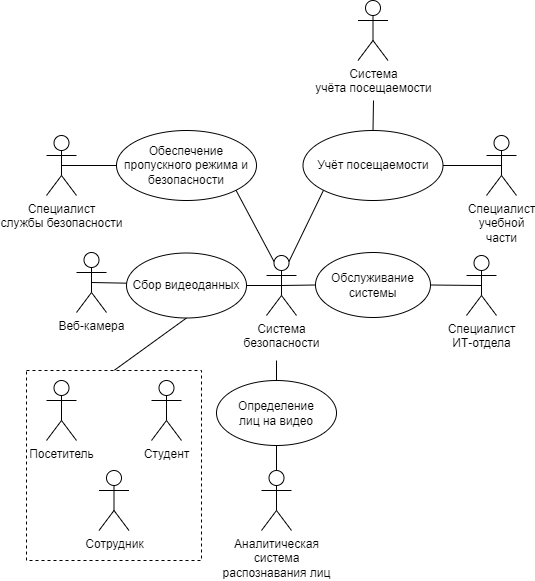

The diagram above was exported from draw.io. Its source (the exported page's mxGraphModel, read from the mxfile embedded in the PNG):
<mxGraphModel dx="1420" dy="745" grid="1" gridSize="10" guides="1" tooltips="1" connect="1" arrows="1" fold="1" page="1" pageScale="1" pageWidth="827" pageHeight="1169" math="0" shadow="0">
  <root>
    <mxCell id="0" />
    <mxCell id="1" parent="0" />
    <mxCell id="ej_ffPz3-z7WV0orUnaV-48" style="edgeStyle=none;rounded=0;orthogonalLoop=1;jettySize=auto;html=1;exitX=0.5;exitY=0;exitDx=0;exitDy=0;entryX=0.5;entryY=1;entryDx=0;entryDy=0;endArrow=none;endFill=0;" edge="1" parent="1" source="ej_ffPz3-z7WV0orUnaV-47" target="ej_ffPz3-z7WV0orUnaV-4">
      <mxGeometry relative="1" as="geometry" />
    </mxCell>
    <mxCell id="ej_ffPz3-z7WV0orUnaV-47" value="" style="rounded=0;whiteSpace=wrap;html=1;dashed=1;" vertex="1" parent="1">
      <mxGeometry x="270" y="860" width="175" height="190" as="geometry" />
    </mxCell>
    <mxCell id="ej_ffPz3-z7WV0orUnaV-42" style="edgeStyle=none;rounded=0;orthogonalLoop=1;jettySize=auto;html=1;exitX=0.5;exitY=0.5;exitDx=0;exitDy=0;exitPerimeter=0;entryX=0;entryY=0.5;entryDx=0;entryDy=0;endArrow=none;endFill=0;" edge="1" parent="1" source="ArcMzuhb4QnsOdIMrkxj-1" target="ArcMzuhb4QnsOdIMrkxj-7">
      <mxGeometry relative="1" as="geometry" />
    </mxCell>
    <mxCell id="ArcMzuhb4QnsOdIMrkxj-1" value="Специалист&lt;br&gt;службы безопасности" style="shape=umlActor;verticalLabelPosition=bottom;verticalAlign=top;html=1;outlineConnect=0;" parent="1" vertex="1">
      <mxGeometry x="290" y="625" width="30" height="60" as="geometry" />
    </mxCell>
    <mxCell id="ArcMzuhb4QnsOdIMrkxj-6" value="Специалист&lt;br&gt;учебной&lt;br&gt;части" style="shape=umlActor;verticalLabelPosition=bottom;verticalAlign=top;html=1;outlineConnect=0;" parent="1" vertex="1">
      <mxGeometry x="730" y="625" width="30" height="60" as="geometry" />
    </mxCell>
    <mxCell id="ArcMzuhb4QnsOdIMrkxj-7" value="Обеспечение пропускного режима и безопасности" style="ellipse;whiteSpace=wrap;html=1;" parent="1" vertex="1">
      <mxGeometry x="360" y="620" width="140" height="70" as="geometry" />
    </mxCell>
    <mxCell id="ej_ffPz3-z7WV0orUnaV-41" style="edgeStyle=none;rounded=0;orthogonalLoop=1;jettySize=auto;html=1;exitX=1;exitY=0.5;exitDx=0;exitDy=0;entryX=0.5;entryY=0.5;entryDx=0;entryDy=0;entryPerimeter=0;endArrow=none;endFill=0;" edge="1" parent="1" source="ArcMzuhb4QnsOdIMrkxj-8" target="ArcMzuhb4QnsOdIMrkxj-6">
      <mxGeometry relative="1" as="geometry" />
    </mxCell>
    <mxCell id="dG87IhTlDt5PGxwT1iyW-2" style="edgeStyle=none;rounded=0;orthogonalLoop=1;jettySize=auto;html=1;exitX=0.5;exitY=0;exitDx=0;exitDy=0;endArrow=none;endFill=0;" edge="1" parent="1" source="ArcMzuhb4QnsOdIMrkxj-8">
      <mxGeometry relative="1" as="geometry">
        <mxPoint x="617" y="590" as="targetPoint" />
      </mxGeometry>
    </mxCell>
    <mxCell id="ArcMzuhb4QnsOdIMrkxj-8" value="Учёт посещаемости" style="ellipse;whiteSpace=wrap;html=1;" parent="1" vertex="1">
      <mxGeometry x="546.5" y="620" width="140" height="70" as="geometry" />
    </mxCell>
    <mxCell id="ej_ffPz3-z7WV0orUnaV-1" value="Аналитическая&lt;br&gt;система&lt;br&gt;распознавания лиц" style="shape=umlActor;verticalLabelPosition=bottom;verticalAlign=top;html=1;outlineConnect=0;" vertex="1" parent="1">
      <mxGeometry x="505" y="960" width="30" height="60" as="geometry" />
    </mxCell>
    <mxCell id="ej_ffPz3-z7WV0orUnaV-3" value="Веб-камера" style="shape=umlActor;verticalLabelPosition=bottom;verticalAlign=top;html=1;outlineConnect=0;" vertex="1" parent="1">
      <mxGeometry x="320" y="742" width="30" height="60" as="geometry" />
    </mxCell>
    <mxCell id="ej_ffPz3-z7WV0orUnaV-22" style="edgeStyle=none;rounded=0;orthogonalLoop=1;jettySize=auto;html=1;exitX=1;exitY=0.5;exitDx=0;exitDy=0;entryX=0.5;entryY=0.5;entryDx=0;entryDy=0;entryPerimeter=0;endArrow=none;endFill=0;" edge="1" parent="1" source="ej_ffPz3-z7WV0orUnaV-4" target="ej_ffPz3-z7WV0orUnaV-3">
      <mxGeometry relative="1" as="geometry" />
    </mxCell>
    <mxCell id="ej_ffPz3-z7WV0orUnaV-24" style="edgeStyle=none;rounded=0;orthogonalLoop=1;jettySize=auto;html=1;exitX=1;exitY=0.5;exitDx=0;exitDy=0;entryX=0.5;entryY=0.5;entryDx=0;entryDy=0;entryPerimeter=0;endArrow=none;endFill=0;" edge="1" parent="1" source="ej_ffPz3-z7WV0orUnaV-4" target="ej_ffPz3-z7WV0orUnaV-23">
      <mxGeometry relative="1" as="geometry" />
    </mxCell>
    <mxCell id="ej_ffPz3-z7WV0orUnaV-4" value="Сбор видеоданных" style="ellipse;whiteSpace=wrap;html=1;" vertex="1" parent="1">
      <mxGeometry x="370" y="742.5" width="120" height="65" as="geometry" />
    </mxCell>
    <mxCell id="ej_ffPz3-z7WV0orUnaV-5" value="Специалист&lt;br&gt;ИТ-отдела" style="shape=umlActor;verticalLabelPosition=bottom;verticalAlign=top;html=1;outlineConnect=0;" vertex="1" parent="1">
      <mxGeometry x="710" y="745" width="30" height="60" as="geometry" />
    </mxCell>
    <mxCell id="ej_ffPz3-z7WV0orUnaV-33" style="edgeStyle=none;rounded=0;orthogonalLoop=1;jettySize=auto;html=1;exitX=0.5;exitY=0.5;exitDx=0;exitDy=0;exitPerimeter=0;entryX=0;entryY=0.5;entryDx=0;entryDy=0;endArrow=none;endFill=0;" edge="1" parent="1" source="ej_ffPz3-z7WV0orUnaV-23" target="ej_ffPz3-z7WV0orUnaV-29">
      <mxGeometry relative="1" as="geometry" />
    </mxCell>
    <mxCell id="ej_ffPz3-z7WV0orUnaV-37" style="edgeStyle=none;rounded=0;orthogonalLoop=1;jettySize=auto;html=1;entryX=0.5;entryY=0;entryDx=0;entryDy=0;endArrow=none;endFill=0;" edge="1" parent="1" target="ej_ffPz3-z7WV0orUnaV-36">
      <mxGeometry relative="1" as="geometry">
        <mxPoint x="520" y="850" as="sourcePoint" />
        <mxPoint x="529" y="870" as="targetPoint" />
      </mxGeometry>
    </mxCell>
    <mxCell id="ej_ffPz3-z7WV0orUnaV-39" style="edgeStyle=none;rounded=0;orthogonalLoop=1;jettySize=auto;html=1;exitX=0.25;exitY=0.1;exitDx=0;exitDy=0;exitPerimeter=0;entryX=1;entryY=1;entryDx=0;entryDy=0;endArrow=none;endFill=0;" edge="1" parent="1" source="ej_ffPz3-z7WV0orUnaV-23" target="ArcMzuhb4QnsOdIMrkxj-7">
      <mxGeometry relative="1" as="geometry" />
    </mxCell>
    <mxCell id="ej_ffPz3-z7WV0orUnaV-40" style="edgeStyle=none;rounded=0;orthogonalLoop=1;jettySize=auto;html=1;exitX=0.75;exitY=0.1;exitDx=0;exitDy=0;exitPerimeter=0;entryX=0;entryY=1;entryDx=0;entryDy=0;endArrow=none;endFill=0;" edge="1" parent="1" source="ej_ffPz3-z7WV0orUnaV-23" target="ArcMzuhb4QnsOdIMrkxj-8">
      <mxGeometry relative="1" as="geometry" />
    </mxCell>
    <mxCell id="ej_ffPz3-z7WV0orUnaV-23" value="Система&lt;br&gt;безопасности" style="shape=umlActor;verticalLabelPosition=bottom;verticalAlign=top;html=1;outlineConnect=0;" vertex="1" parent="1">
      <mxGeometry x="510" y="745" width="30" height="60" as="geometry" />
    </mxCell>
    <mxCell id="ej_ffPz3-z7WV0orUnaV-32" style="edgeStyle=none;rounded=0;orthogonalLoop=1;jettySize=auto;html=1;exitX=1;exitY=0.5;exitDx=0;exitDy=0;entryX=0.5;entryY=0.5;entryDx=0;entryDy=0;entryPerimeter=0;endArrow=none;endFill=0;" edge="1" parent="1" source="ej_ffPz3-z7WV0orUnaV-29" target="ej_ffPz3-z7WV0orUnaV-5">
      <mxGeometry relative="1" as="geometry" />
    </mxCell>
    <mxCell id="ej_ffPz3-z7WV0orUnaV-29" value="Обслуживание системы" style="ellipse;whiteSpace=wrap;html=1;" vertex="1" parent="1">
      <mxGeometry x="559" y="742" width="115" height="65" as="geometry" />
    </mxCell>
    <mxCell id="ej_ffPz3-z7WV0orUnaV-38" style="edgeStyle=none;rounded=0;orthogonalLoop=1;jettySize=auto;html=1;exitX=0.5;exitY=1;exitDx=0;exitDy=0;entryX=0.5;entryY=0;entryDx=0;entryDy=0;entryPerimeter=0;endArrow=none;endFill=0;" edge="1" parent="1" source="ej_ffPz3-z7WV0orUnaV-36" target="ej_ffPz3-z7WV0orUnaV-1">
      <mxGeometry relative="1" as="geometry" />
    </mxCell>
    <mxCell id="ej_ffPz3-z7WV0orUnaV-36" value="Определение&lt;br&gt;лиц на видео" style="ellipse;whiteSpace=wrap;html=1;" vertex="1" parent="1">
      <mxGeometry x="460" y="870" width="120" height="65" as="geometry" />
    </mxCell>
    <mxCell id="ej_ffPz3-z7WV0orUnaV-43" value="Посетитель" style="shape=umlActor;verticalLabelPosition=bottom;verticalAlign=top;html=1;outlineConnect=0;" vertex="1" parent="1">
      <mxGeometry x="290" y="870" width="30" height="60" as="geometry" />
    </mxCell>
    <mxCell id="ej_ffPz3-z7WV0orUnaV-44" value="Сотрудник" style="shape=umlActor;verticalLabelPosition=bottom;verticalAlign=top;html=1;outlineConnect=0;" vertex="1" parent="1">
      <mxGeometry x="342.5" y="960" width="30" height="60" as="geometry" />
    </mxCell>
    <mxCell id="ej_ffPz3-z7WV0orUnaV-46" value="Студент" style="shape=umlActor;verticalLabelPosition=bottom;verticalAlign=top;html=1;outlineConnect=0;" vertex="1" parent="1">
      <mxGeometry x="395" y="870" width="30" height="60" as="geometry" />
    </mxCell>
    <mxCell id="dG87IhTlDt5PGxwT1iyW-1" value="Система&lt;br&gt;учёта посещаемости" style="shape=umlActor;verticalLabelPosition=bottom;verticalAlign=top;html=1;outlineConnect=0;" vertex="1" parent="1">
      <mxGeometry x="601.5" y="490" width="30" height="60" as="geometry" />
    </mxCell>
  </root>
</mxGraphModel>